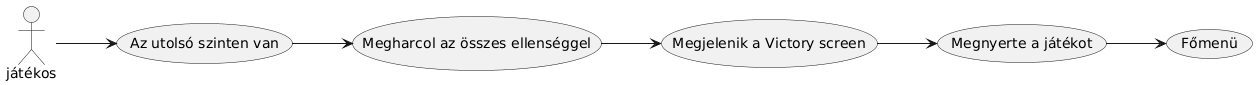

The diagram above was rendered by PlantUML. Its source (embedded in the PNG):
@startuml
left to right direction
játékos --> (Az utolsó szinten van)
(Az utolsó szinten van) --> (Megharcol az összes ellenséggel)
(Megharcol az összes ellenséggel) --> (Megjelenik a Victory screen)
(Megjelenik a Victory screen) --> (Megnyerte a játékot)
(Megnyerte a játékot) --> (Főmenü)
@enduml